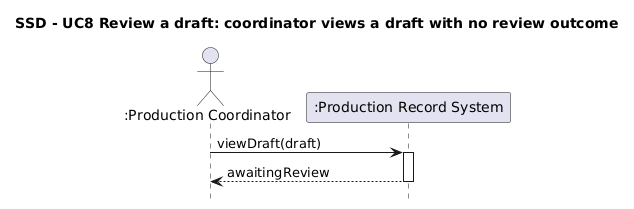

The diagram above was rendered by PlantUML. Its source (embedded in the PNG):
@startuml
title SSD - UC8 Review a draft: coordinator views a draft with no review outcome

hide footbox

actor ":Production Coordinator" as PC
participant ":Production Record System" as S

PC -> S : viewDraft(draft)
activate S
S --> PC : awaitingReview
deactivate S
@enduml